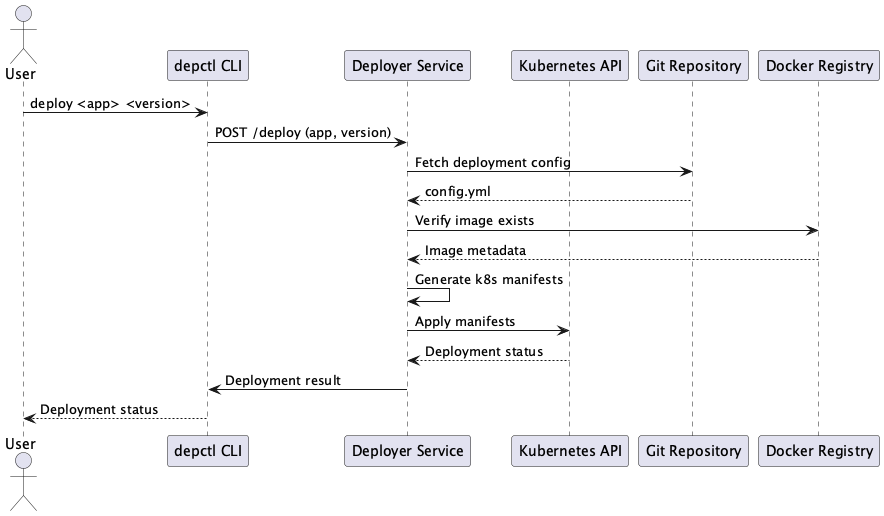

The diagram above was rendered by PlantUML. Its source (embedded in the PNG):
@startuml gapfish_deployer

actor User
participant "depctl CLI" as depctl
participant "Deployer Service" as deployer
participant "Kubernetes API" as k8s
participant "Git Repository" as git
participant "Docker Registry" as docker

User -> depctl: deploy <app> <version>
depctl -> deployer: POST /deploy (app, version)
deployer -> git: Fetch deployment config
git --> deployer: config.yml
deployer -> docker: Verify image exists
docker --> deployer: Image metadata
deployer -> deployer: Generate k8s manifests
deployer -> k8s: Apply manifests
k8s --> deployer: Deployment status
deployer -> depctl: Deployment result
depctl --> User: Deployment status

@enduml